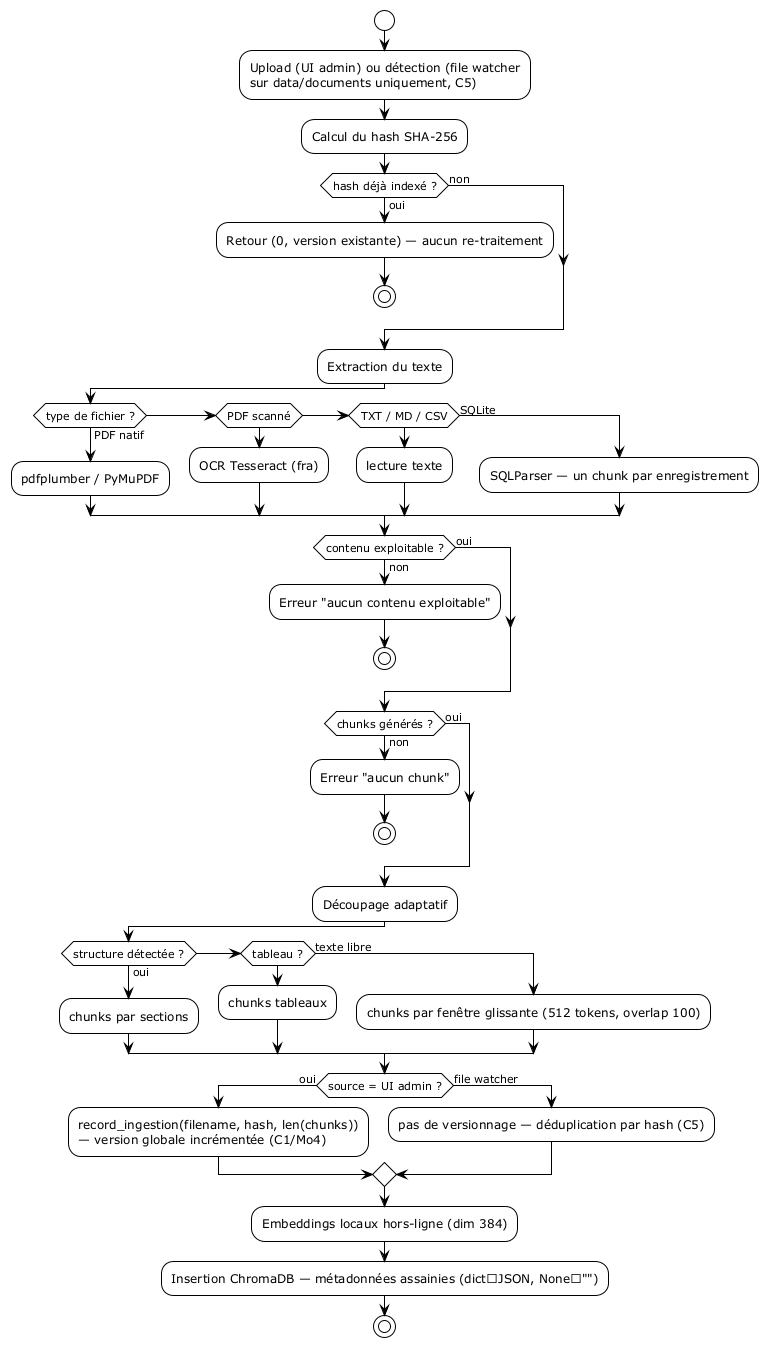

The diagram above was rendered by PlantUML. Its source (embedded in the PNG):
@startuml activity_ingestion
' Diagramme d'activités — Ingestion & indexation de documents
!theme plain
start
:Upload (UI admin) ou détection (file watcher\nsur data/documents uniquement, C5);
:Calcul du hash SHA-256;
if (hash déjà indexé ?) then (oui)
  :Retour (0, version existante) — aucun re-traitement;
  stop
else (non)
endif
:Extraction du texte;
if (type de fichier ?) then (PDF natif)
  :pdfplumber / PyMuPDF;
elseif (PDF scanné)
  :OCR Tesseract (fra);
elseif (TXT / MD / CSV)
  :lecture texte;
else (SQLite)
  :SQLParser — un chunk par enregistrement;
endif
if (contenu exploitable ?) then (non)
  :Erreur "aucun contenu exploitable";
  stop
else (oui)
endif
if (chunks générés ?) then (non)
  :Erreur "aucun chunk";
  stop
else (oui)
endif
:Découpage adaptatif;
if (structure détectée ?) then (oui)
  :chunks par sections;
elseif (tableau ?)
  :chunks tableaux;
else (texte libre)
  :chunks par fenêtre glissante (512 tokens, overlap 100);
endif
if (source = UI admin ?) then (oui)
  :record_ingestion(filename, hash, len(chunks))\n— version globale incrémentée (C1/Mo4);
else (file watcher)
  :pas de versionnage — déduplication par hash (C5);
endif
:Embeddings locaux hors-ligne (dim 384);
:Insertion ChromaDB — métadonnées assainies (dict→JSON, None→"");
stop
@enduml